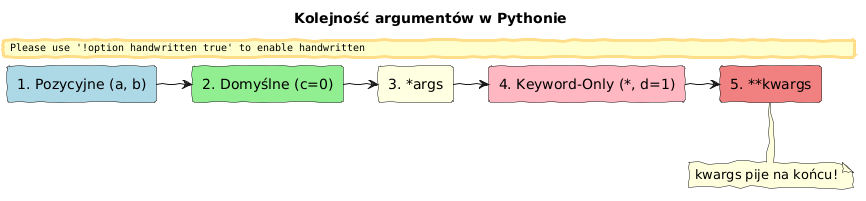

The diagram above was rendered by PlantUML. Its source (embedded in the PNG):
@startuml
skinparam handwritten true
skinparam backgroundColor white

title Kolejność argumentów w Pythonie

rectangle "1. Pozycyjne (a, b)" as Pos #LightBlue
rectangle "2. Domyślne (c=0)" as Def #LightGreen
rectangle "3. *args" as Args #LightYellow
rectangle "4. Keyword-Only (*, d=1)" as KwOnly #LightPink
rectangle "5. **kwargs" as KwArgs #LightCoral

Pos -> Def
Def -> Args
Args -> KwOnly
KwOnly -> KwArgs

note bottom of KwArgs
  kwargs pije na końcu!
end note
@enduml